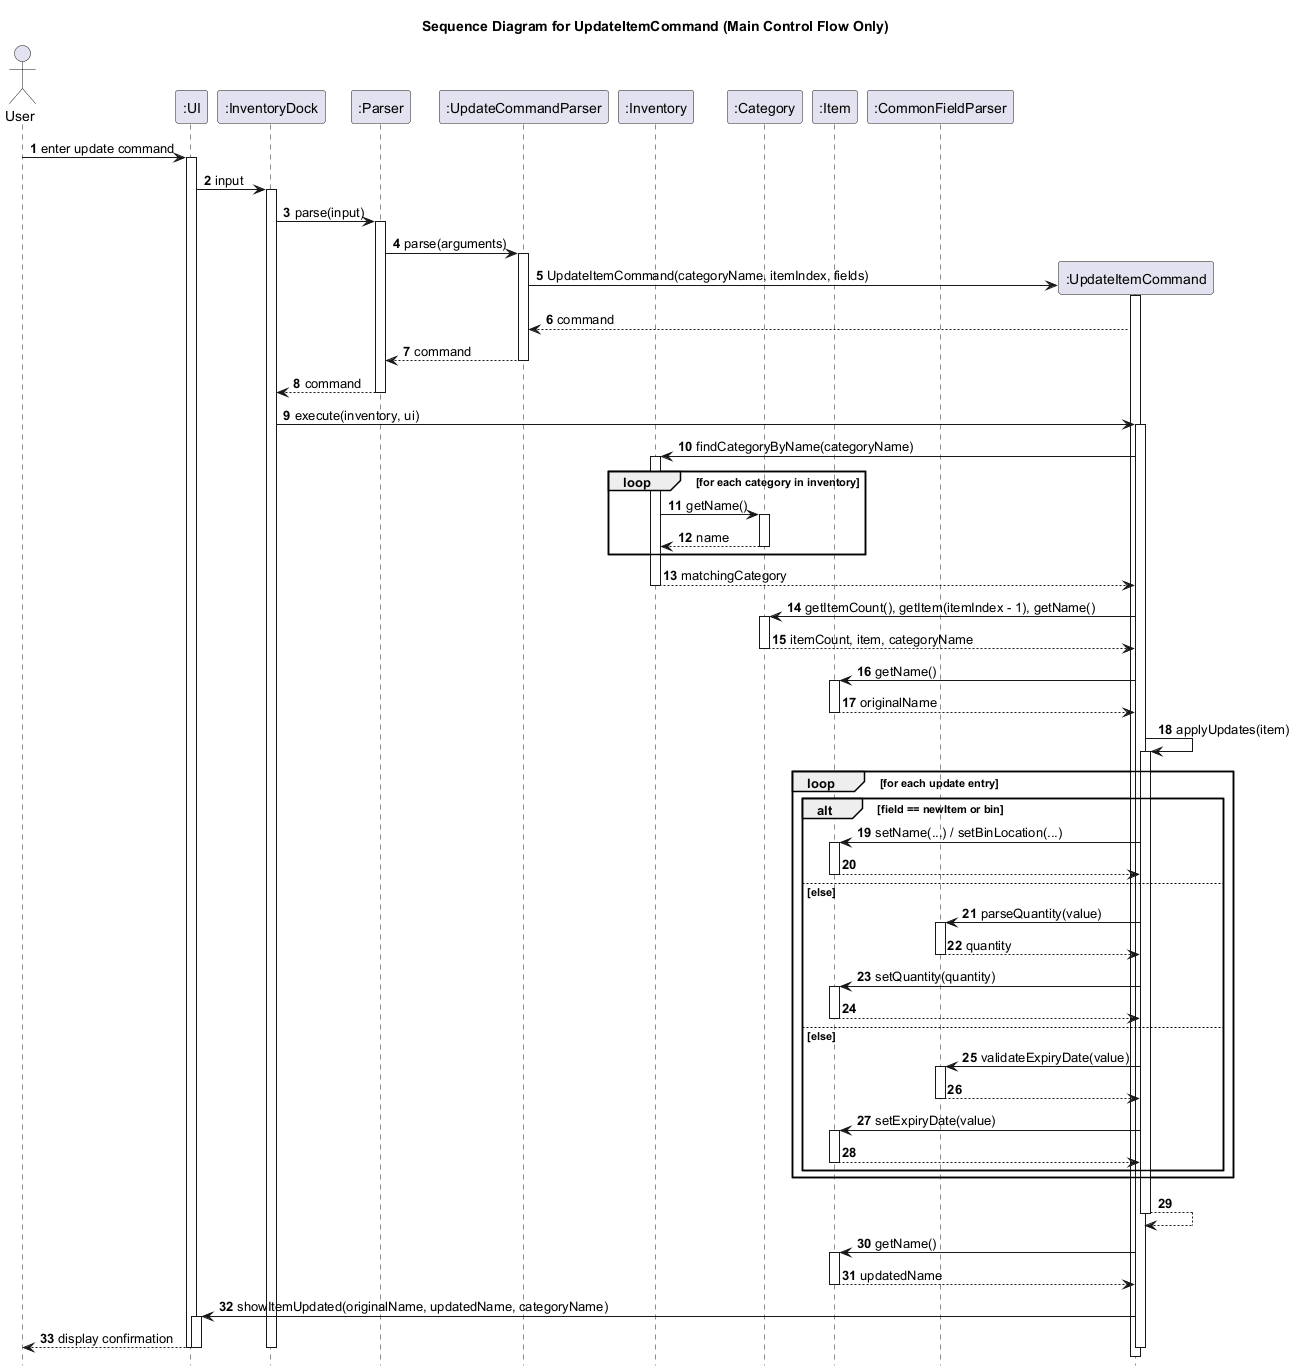

The diagram above was rendered by PlantUML. Its source (embedded in the PNG):
@startuml
title Sequence Diagram for UpdateItemCommand (Main Control Flow Only)

autonumber
hide footbox

actor User
participant ":UI" as UI
participant ":InventoryDock" as InventoryDock
participant ":Parser" as Parser
participant ":UpdateCommandParser" as UpdateCommandParser
participant ":Inventory" as Inventory
participant ":Category" as Category
participant ":Item" as Item
participant ":CommonFieldParser" as CommonFieldParser

User -> UI: enter update command
activate UI
UI -> InventoryDock: input
activate InventoryDock
InventoryDock -> Parser: parse(input)
activate Parser

Parser -> UpdateCommandParser: parse(arguments)
activate UpdateCommandParser
create ":UpdateItemCommand" as UpdateItemCommand
UpdateCommandParser -> UpdateItemCommand: UpdateItemCommand(categoryName, itemIndex, fields)
activate UpdateItemCommand
UpdateItemCommand --> UpdateCommandParser: command
UpdateCommandParser --> Parser: command
deactivate UpdateCommandParser
Parser --> InventoryDock: command
deactivate Parser

InventoryDock -> UpdateItemCommand: execute(inventory, ui)
activate UpdateItemCommand
UpdateItemCommand -> Inventory: findCategoryByName(categoryName)
activate Inventory
loop for each category in inventory
    Inventory -> Category: getName()
    activate Category
    Category --> Inventory: name
    deactivate Category
end
Inventory --> UpdateItemCommand: matchingCategory
deactivate Inventory

UpdateItemCommand -> Category: getItemCount(), getItem(itemIndex - 1), getName()
activate Category
Category --> UpdateItemCommand: itemCount, item, categoryName
deactivate Category

UpdateItemCommand -> Item: getName()
activate Item
Item --> UpdateItemCommand: originalName
deactivate Item

UpdateItemCommand -> UpdateItemCommand: applyUpdates(item)
activate UpdateItemCommand
loop for each update entry
    alt field == newItem or bin
        UpdateItemCommand -> Item: setName(...) / setBinLocation(...)
        activate Item
        Item --> UpdateItemCommand
        deactivate Item
    else else
        UpdateItemCommand -> CommonFieldParser: parseQuantity(value)
        activate CommonFieldParser
        CommonFieldParser --> UpdateItemCommand: quantity
        deactivate CommonFieldParser
        UpdateItemCommand -> Item: setQuantity(quantity)
        activate Item
        Item --> UpdateItemCommand
        deactivate Item
    else else
        UpdateItemCommand -> CommonFieldParser: validateExpiryDate(value)
        activate CommonFieldParser
        CommonFieldParser --> UpdateItemCommand
        deactivate CommonFieldParser
        UpdateItemCommand -> Item: setExpiryDate(value)
        activate Item
        Item --> UpdateItemCommand
        deactivate Item
    end
end
UpdateItemCommand --> UpdateItemCommand
deactivate UpdateItemCommand

UpdateItemCommand -> Item: getName()
activate Item
Item --> UpdateItemCommand: updatedName
deactivate Item

UpdateItemCommand -> UI: showItemUpdated(originalName, updatedName, categoryName)
activate UI
UI --> User: display confirmation
deactivate UI

deactivate UpdateItemCommand
deactivate InventoryDock
deactivate UI
@enduml